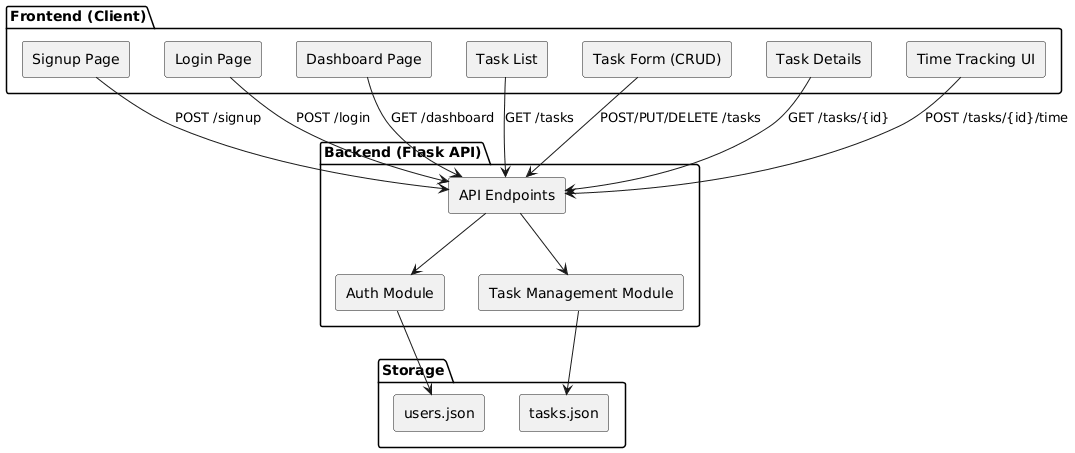

The diagram above was rendered by PlantUML. Its source (embedded in the PNG):
@startuml
skinparam componentStyle rectangle

package "Frontend (Client)" {
  [Signup Page]
  [Login Page]
  [Dashboard Page]
  [Task List]
  [Task Form (CRUD)]
  [Task Details]
  [Time Tracking UI]
}

package "Backend (Flask API)" {
  [Auth Module]
  [Task Management Module]
  [API Endpoints]
}

package "Storage" {
  [users.json]
  [tasks.json]
}

' Frontend → Backend
[Signup Page] --> [API Endpoints] : POST /signup
[Login Page] --> [API Endpoints] : POST /login
[Dashboard Page] --> [API Endpoints] : GET /dashboard
[Task List] --> [API Endpoints] : GET /tasks
[Task Form (CRUD)] --> [API Endpoints] : POST/PUT/DELETE /tasks
[Task Details] --> [API Endpoints] : GET /tasks/{id}
[Time Tracking UI] --> [API Endpoints] : POST /tasks/{id}/time

' Backend internal structure
[API Endpoints] --> [Auth Module]
[API Endpoints] --> [Task Management Module]

' Backend → Storage
[Auth Module] --> [users.json]
[Task Management Module] --> [tasks.json]
@enduml